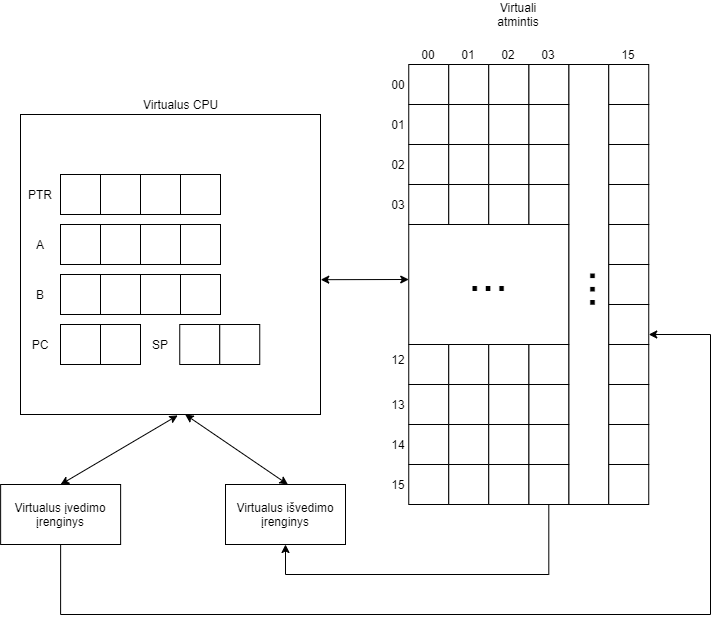

The diagram above was exported from draw.io. Its source (the exported page's mxGraphModel, read from the mxfile embedded in the PNG):
<mxGraphModel dx="1422" dy="732" grid="1" gridSize="10" guides="1" tooltips="1" connect="1" arrows="1" fold="1" page="1" pageScale="1" pageWidth="1654" pageHeight="1169" math="0" shadow="0">
  <root>
    <mxCell id="0" />
    <mxCell id="1" parent="0" />
    <mxCell id="Edt_CYlDlS-kv5CDRSVM-2" value="" style="whiteSpace=wrap;html=1;aspect=fixed;" parent="1" vertex="1">
      <mxGeometry x="380" y="190" width="300" height="300" as="geometry" />
    </mxCell>
    <mxCell id="Edt_CYlDlS-kv5CDRSVM-9" value="" style="whiteSpace=wrap;html=1;aspect=fixed;" parent="1" vertex="1">
      <mxGeometry x="420" y="400" width="40" height="40" as="geometry" />
    </mxCell>
    <mxCell id="Edt_CYlDlS-kv5CDRSVM-10" value="" style="whiteSpace=wrap;html=1;aspect=fixed;" parent="1" vertex="1">
      <mxGeometry x="460" y="400" width="40" height="40" as="geometry" />
    </mxCell>
    <mxCell id="Edt_CYlDlS-kv5CDRSVM-15" value="" style="whiteSpace=wrap;html=1;aspect=fixed;" parent="1" vertex="1">
      <mxGeometry x="420" y="350" width="40" height="40" as="geometry" />
    </mxCell>
    <mxCell id="Edt_CYlDlS-kv5CDRSVM-16" value="" style="whiteSpace=wrap;html=1;aspect=fixed;" parent="1" vertex="1">
      <mxGeometry x="460" y="350" width="40" height="40" as="geometry" />
    </mxCell>
    <mxCell id="Edt_CYlDlS-kv5CDRSVM-17" value="" style="whiteSpace=wrap;html=1;aspect=fixed;" parent="1" vertex="1">
      <mxGeometry x="500" y="350" width="40" height="40" as="geometry" />
    </mxCell>
    <mxCell id="Edt_CYlDlS-kv5CDRSVM-18" value="" style="whiteSpace=wrap;html=1;aspect=fixed;" parent="1" vertex="1">
      <mxGeometry x="540" y="350" width="40" height="40" as="geometry" />
    </mxCell>
    <mxCell id="Edt_CYlDlS-kv5CDRSVM-31" value="B" style="text;html=1;strokeColor=none;fillColor=none;align=center;verticalAlign=middle;whiteSpace=wrap;rounded=0;" parent="1" vertex="1">
      <mxGeometry x="380" y="360" width="40" height="20" as="geometry" />
    </mxCell>
    <mxCell id="Edt_CYlDlS-kv5CDRSVM-39" value="PC" style="text;html=1;strokeColor=none;fillColor=none;align=center;verticalAlign=middle;whiteSpace=wrap;rounded=0;" parent="1" vertex="1">
      <mxGeometry x="380" y="410" width="40" height="20" as="geometry" />
    </mxCell>
    <mxCell id="Edt_CYlDlS-kv5CDRSVM-40" value="" style="whiteSpace=wrap;html=1;aspect=fixed;" parent="1" vertex="1">
      <mxGeometry x="420" y="300" width="40" height="40" as="geometry" />
    </mxCell>
    <mxCell id="Edt_CYlDlS-kv5CDRSVM-41" value="" style="whiteSpace=wrap;html=1;aspect=fixed;" parent="1" vertex="1">
      <mxGeometry x="460" y="300" width="40" height="40" as="geometry" />
    </mxCell>
    <mxCell id="Edt_CYlDlS-kv5CDRSVM-42" value="" style="whiteSpace=wrap;html=1;aspect=fixed;" parent="1" vertex="1">
      <mxGeometry x="500" y="300" width="40" height="40" as="geometry" />
    </mxCell>
    <mxCell id="Edt_CYlDlS-kv5CDRSVM-43" value="" style="whiteSpace=wrap;html=1;aspect=fixed;" parent="1" vertex="1">
      <mxGeometry x="540" y="300" width="40" height="40" as="geometry" />
    </mxCell>
    <mxCell id="Edt_CYlDlS-kv5CDRSVM-44" value="A" style="text;html=1;strokeColor=none;fillColor=none;align=center;verticalAlign=middle;whiteSpace=wrap;rounded=0;" parent="1" vertex="1">
      <mxGeometry x="380" y="310" width="40" height="20" as="geometry" />
    </mxCell>
    <mxCell id="05u5UDOK6vQnNc6MkyW_-141" style="edgeStyle=orthogonalEdgeStyle;rounded=0;orthogonalLoop=1;jettySize=auto;html=1;entryX=1;entryY=0.75;entryDx=0;entryDy=0;exitX=0.5;exitY=1;exitDx=0;exitDy=0;" parent="1" source="Edt_CYlDlS-kv5CDRSVM-157" target="05u5UDOK6vQnNc6MkyW_-111" edge="1">
      <mxGeometry relative="1" as="geometry">
        <mxPoint x="1240" y="410" as="targetPoint" />
        <Array as="points">
          <mxPoint x="420" y="690" />
          <mxPoint x="1070" y="690" />
          <mxPoint x="1070" y="410" />
        </Array>
      </mxGeometry>
    </mxCell>
    <mxCell id="Edt_CYlDlS-kv5CDRSVM-157" value="Virtualus įvedimo įrenginys" style="rounded=0;whiteSpace=wrap;html=1;" parent="1" vertex="1">
      <mxGeometry x="360.13" y="560" width="120" height="60" as="geometry" />
    </mxCell>
    <mxCell id="Edt_CYlDlS-kv5CDRSVM-177" value="" style="endArrow=classic;startArrow=classic;html=1;" parent="1" edge="1">
      <mxGeometry width="50" height="50" relative="1" as="geometry">
        <mxPoint x="768.25" y="355" as="sourcePoint" />
        <mxPoint x="680.25" y="355.18" as="targetPoint" />
      </mxGeometry>
    </mxCell>
    <mxCell id="Edt_CYlDlS-kv5CDRSVM-181" value="" style="endArrow=classic;startArrow=classic;html=1;exitX=0.25;exitY=0;exitDx=0;exitDy=0;entryX=0.549;entryY=1;entryDx=0;entryDy=0;entryPerimeter=0;" parent="1" target="Edt_CYlDlS-kv5CDRSVM-2" edge="1">
      <mxGeometry width="50" height="50" relative="1" as="geometry">
        <mxPoint x="647.3800000000001" y="560" as="sourcePoint" />
        <mxPoint x="700" y="560" as="targetPoint" />
      </mxGeometry>
    </mxCell>
    <mxCell id="I28HdVl6mw5FMTWM0DIh-5" value="Virtuali&lt;br&gt;atmintis" style="text;html=1;strokeColor=none;fillColor=none;align=center;verticalAlign=middle;whiteSpace=wrap;rounded=0;" parent="1" vertex="1">
      <mxGeometry x="858.25" y="80" width="40" height="20" as="geometry" />
    </mxCell>
    <mxCell id="I28HdVl6mw5FMTWM0DIh-9" value="Virtualus CPU" style="text;html=1;align=center;verticalAlign=middle;resizable=0;points=[];autosize=1;" parent="1" vertex="1">
      <mxGeometry x="495" y="170" width="90" height="20" as="geometry" />
    </mxCell>
    <mxCell id="05u5UDOK6vQnNc6MkyW_-62" value="" style="whiteSpace=wrap;html=1;aspect=fixed;" parent="1" vertex="1">
      <mxGeometry x="768.25" y="180" width="40" height="40" as="geometry" />
    </mxCell>
    <mxCell id="05u5UDOK6vQnNc6MkyW_-63" value="" style="whiteSpace=wrap;html=1;aspect=fixed;" parent="1" vertex="1">
      <mxGeometry x="808.25" y="180" width="40" height="40" as="geometry" />
    </mxCell>
    <mxCell id="05u5UDOK6vQnNc6MkyW_-64" value="" style="whiteSpace=wrap;html=1;aspect=fixed;" parent="1" vertex="1">
      <mxGeometry x="768.25" y="140" width="40" height="40" as="geometry" />
    </mxCell>
    <mxCell id="05u5UDOK6vQnNc6MkyW_-65" value="" style="whiteSpace=wrap;html=1;aspect=fixed;" parent="1" vertex="1">
      <mxGeometry x="808.25" y="140" width="40" height="40" as="geometry" />
    </mxCell>
    <mxCell id="05u5UDOK6vQnNc6MkyW_-66" value="" style="rounded=0;whiteSpace=wrap;html=1;" parent="1" vertex="1">
      <mxGeometry x="928.25" y="140" width="40" height="440" as="geometry" />
    </mxCell>
    <mxCell id="05u5UDOK6vQnNc6MkyW_-67" value="" style="whiteSpace=wrap;html=1;aspect=fixed;" parent="1" vertex="1">
      <mxGeometry x="888.25" y="180" width="40" height="40" as="geometry" />
    </mxCell>
    <mxCell id="05u5UDOK6vQnNc6MkyW_-68" value="" style="whiteSpace=wrap;html=1;aspect=fixed;" parent="1" vertex="1">
      <mxGeometry x="888.25" y="140" width="40" height="40" as="geometry" />
    </mxCell>
    <mxCell id="05u5UDOK6vQnNc6MkyW_-69" value="" style="whiteSpace=wrap;html=1;aspect=fixed;" parent="1" vertex="1">
      <mxGeometry x="848.25" y="180" width="40" height="40" as="geometry" />
    </mxCell>
    <mxCell id="05u5UDOK6vQnNc6MkyW_-70" value="" style="whiteSpace=wrap;html=1;aspect=fixed;" parent="1" vertex="1">
      <mxGeometry x="848.25" y="140" width="40" height="40" as="geometry" />
    </mxCell>
    <mxCell id="05u5UDOK6vQnNc6MkyW_-71" value="" style="whiteSpace=wrap;html=1;aspect=fixed;" parent="1" vertex="1">
      <mxGeometry x="968.25" y="180" width="40" height="40" as="geometry" />
    </mxCell>
    <mxCell id="05u5UDOK6vQnNc6MkyW_-72" value="" style="whiteSpace=wrap;html=1;aspect=fixed;" parent="1" vertex="1">
      <mxGeometry x="968.25" y="140" width="40" height="40" as="geometry" />
    </mxCell>
    <mxCell id="05u5UDOK6vQnNc6MkyW_-73" value="" style="whiteSpace=wrap;html=1;aspect=fixed;" parent="1" vertex="1">
      <mxGeometry x="768.25" y="260" width="40" height="40" as="geometry" />
    </mxCell>
    <mxCell id="05u5UDOK6vQnNc6MkyW_-74" value="" style="whiteSpace=wrap;html=1;aspect=fixed;" parent="1" vertex="1">
      <mxGeometry x="808.25" y="260" width="40" height="40" as="geometry" />
    </mxCell>
    <mxCell id="05u5UDOK6vQnNc6MkyW_-75" value="" style="whiteSpace=wrap;html=1;aspect=fixed;" parent="1" vertex="1">
      <mxGeometry x="768.25" y="220" width="40" height="40" as="geometry" />
    </mxCell>
    <mxCell id="05u5UDOK6vQnNc6MkyW_-76" value="" style="whiteSpace=wrap;html=1;aspect=fixed;" parent="1" vertex="1">
      <mxGeometry x="808.25" y="220" width="40" height="40" as="geometry" />
    </mxCell>
    <mxCell id="05u5UDOK6vQnNc6MkyW_-77" value="" style="whiteSpace=wrap;html=1;aspect=fixed;" parent="1" vertex="1">
      <mxGeometry x="888.25" y="260" width="40" height="40" as="geometry" />
    </mxCell>
    <mxCell id="05u5UDOK6vQnNc6MkyW_-78" value="" style="whiteSpace=wrap;html=1;aspect=fixed;" parent="1" vertex="1">
      <mxGeometry x="888.25" y="220" width="40" height="40" as="geometry" />
    </mxCell>
    <mxCell id="05u5UDOK6vQnNc6MkyW_-79" value="" style="whiteSpace=wrap;html=1;aspect=fixed;" parent="1" vertex="1">
      <mxGeometry x="848.25" y="260" width="40" height="40" as="geometry" />
    </mxCell>
    <mxCell id="05u5UDOK6vQnNc6MkyW_-80" value="" style="whiteSpace=wrap;html=1;aspect=fixed;" parent="1" vertex="1">
      <mxGeometry x="848.25" y="220" width="40" height="40" as="geometry" />
    </mxCell>
    <mxCell id="05u5UDOK6vQnNc6MkyW_-89" value="" style="rounded=0;whiteSpace=wrap;html=1;" parent="1" vertex="1">
      <mxGeometry x="768.25" y="300" width="160" height="120" as="geometry" />
    </mxCell>
    <mxCell id="05u5UDOK6vQnNc6MkyW_-90" value="" style="whiteSpace=wrap;html=1;aspect=fixed;" parent="1" vertex="1">
      <mxGeometry x="768.25" y="460" width="40" height="40" as="geometry" />
    </mxCell>
    <mxCell id="05u5UDOK6vQnNc6MkyW_-91" value="" style="whiteSpace=wrap;html=1;aspect=fixed;" parent="1" vertex="1">
      <mxGeometry x="808.25" y="460" width="40" height="40" as="geometry" />
    </mxCell>
    <mxCell id="05u5UDOK6vQnNc6MkyW_-92" value="" style="whiteSpace=wrap;html=1;aspect=fixed;" parent="1" vertex="1">
      <mxGeometry x="768.25" y="420" width="40" height="40" as="geometry" />
    </mxCell>
    <mxCell id="05u5UDOK6vQnNc6MkyW_-93" value="" style="whiteSpace=wrap;html=1;aspect=fixed;" parent="1" vertex="1">
      <mxGeometry x="808.25" y="420" width="40" height="40" as="geometry" />
    </mxCell>
    <mxCell id="05u5UDOK6vQnNc6MkyW_-94" value="" style="whiteSpace=wrap;html=1;aspect=fixed;" parent="1" vertex="1">
      <mxGeometry x="888.25" y="460" width="40" height="40" as="geometry" />
    </mxCell>
    <mxCell id="05u5UDOK6vQnNc6MkyW_-95" value="" style="whiteSpace=wrap;html=1;aspect=fixed;" parent="1" vertex="1">
      <mxGeometry x="888.25" y="420" width="40" height="40" as="geometry" />
    </mxCell>
    <mxCell id="05u5UDOK6vQnNc6MkyW_-96" value="" style="whiteSpace=wrap;html=1;aspect=fixed;" parent="1" vertex="1">
      <mxGeometry x="848.25" y="460" width="40" height="40" as="geometry" />
    </mxCell>
    <mxCell id="05u5UDOK6vQnNc6MkyW_-97" value="" style="whiteSpace=wrap;html=1;aspect=fixed;" parent="1" vertex="1">
      <mxGeometry x="848.25" y="420" width="40" height="40" as="geometry" />
    </mxCell>
    <mxCell id="05u5UDOK6vQnNc6MkyW_-98" value="" style="whiteSpace=wrap;html=1;aspect=fixed;" parent="1" vertex="1">
      <mxGeometry x="768.25" y="540" width="40" height="40" as="geometry" />
    </mxCell>
    <mxCell id="05u5UDOK6vQnNc6MkyW_-99" value="" style="whiteSpace=wrap;html=1;aspect=fixed;" parent="1" vertex="1">
      <mxGeometry x="808.25" y="540" width="40" height="40" as="geometry" />
    </mxCell>
    <mxCell id="05u5UDOK6vQnNc6MkyW_-100" value="" style="whiteSpace=wrap;html=1;aspect=fixed;" parent="1" vertex="1">
      <mxGeometry x="768.25" y="500" width="40" height="40" as="geometry" />
    </mxCell>
    <mxCell id="05u5UDOK6vQnNc6MkyW_-101" value="" style="whiteSpace=wrap;html=1;aspect=fixed;" parent="1" vertex="1">
      <mxGeometry x="808.25" y="500" width="40" height="40" as="geometry" />
    </mxCell>
    <mxCell id="05u5UDOK6vQnNc6MkyW_-144" style="edgeStyle=orthogonalEdgeStyle;rounded=0;orthogonalLoop=1;jettySize=auto;html=1;entryX=0.5;entryY=1;entryDx=0;entryDy=0;" parent="1" source="05u5UDOK6vQnNc6MkyW_-102" edge="1">
      <mxGeometry relative="1" as="geometry">
        <mxPoint x="645.0050000000001" y="620" as="targetPoint" />
        <Array as="points">
          <mxPoint x="908" y="650" />
          <mxPoint x="645" y="650" />
        </Array>
      </mxGeometry>
    </mxCell>
    <mxCell id="05u5UDOK6vQnNc6MkyW_-102" value="" style="whiteSpace=wrap;html=1;aspect=fixed;" parent="1" vertex="1">
      <mxGeometry x="888.25" y="540" width="40" height="40" as="geometry" />
    </mxCell>
    <mxCell id="05u5UDOK6vQnNc6MkyW_-103" value="" style="whiteSpace=wrap;html=1;aspect=fixed;" parent="1" vertex="1">
      <mxGeometry x="888.25" y="500" width="40" height="40" as="geometry" />
    </mxCell>
    <mxCell id="05u5UDOK6vQnNc6MkyW_-104" value="" style="whiteSpace=wrap;html=1;aspect=fixed;" parent="1" vertex="1">
      <mxGeometry x="848.25" y="540" width="40" height="40" as="geometry" />
    </mxCell>
    <mxCell id="05u5UDOK6vQnNc6MkyW_-105" value="" style="whiteSpace=wrap;html=1;aspect=fixed;" parent="1" vertex="1">
      <mxGeometry x="848.25" y="500" width="40" height="40" as="geometry" />
    </mxCell>
    <mxCell id="05u5UDOK6vQnNc6MkyW_-106" value="" style="whiteSpace=wrap;html=1;aspect=fixed;" parent="1" vertex="1">
      <mxGeometry x="968.25" y="260" width="40" height="40" as="geometry" />
    </mxCell>
    <mxCell id="05u5UDOK6vQnNc6MkyW_-107" value="" style="whiteSpace=wrap;html=1;aspect=fixed;" parent="1" vertex="1">
      <mxGeometry x="968.25" y="220" width="40" height="40" as="geometry" />
    </mxCell>
    <mxCell id="05u5UDOK6vQnNc6MkyW_-108" value="" style="whiteSpace=wrap;html=1;aspect=fixed;" parent="1" vertex="1">
      <mxGeometry x="968.25" y="340" width="40" height="40" as="geometry" />
    </mxCell>
    <mxCell id="05u5UDOK6vQnNc6MkyW_-109" value="" style="whiteSpace=wrap;html=1;aspect=fixed;" parent="1" vertex="1">
      <mxGeometry x="968.25" y="300" width="40" height="40" as="geometry" />
    </mxCell>
    <mxCell id="05u5UDOK6vQnNc6MkyW_-110" value="" style="whiteSpace=wrap;html=1;aspect=fixed;" parent="1" vertex="1">
      <mxGeometry x="968.25" y="420" width="40" height="40" as="geometry" />
    </mxCell>
    <mxCell id="05u5UDOK6vQnNc6MkyW_-111" value="" style="whiteSpace=wrap;html=1;aspect=fixed;" parent="1" vertex="1">
      <mxGeometry x="968.25" y="380" width="40" height="40" as="geometry" />
    </mxCell>
    <mxCell id="05u5UDOK6vQnNc6MkyW_-112" value="" style="whiteSpace=wrap;html=1;aspect=fixed;" parent="1" vertex="1">
      <mxGeometry x="968.25" y="500" width="40" height="40" as="geometry" />
    </mxCell>
    <mxCell id="05u5UDOK6vQnNc6MkyW_-113" value="" style="whiteSpace=wrap;html=1;aspect=fixed;" parent="1" vertex="1">
      <mxGeometry x="968.25" y="460" width="40" height="40" as="geometry" />
    </mxCell>
    <mxCell id="05u5UDOK6vQnNc6MkyW_-114" value="" style="whiteSpace=wrap;html=1;aspect=fixed;" parent="1" vertex="1">
      <mxGeometry x="968.25" y="540" width="40" height="40" as="geometry" />
    </mxCell>
    <mxCell id="05u5UDOK6vQnNc6MkyW_-116" value="&lt;font style=&quot;font-size: 48px&quot;&gt;...&lt;/font&gt;" style="text;html=1;strokeColor=none;fillColor=none;align=center;verticalAlign=middle;whiteSpace=wrap;rounded=0;" parent="1" vertex="1">
      <mxGeometry x="828.25" y="340" width="40" height="20" as="geometry" />
    </mxCell>
    <mxCell id="05u5UDOK6vQnNc6MkyW_-117" value="&lt;font style=&quot;font-size: 48px&quot;&gt;...&lt;/font&gt;" style="text;html=1;strokeColor=none;fillColor=none;align=center;verticalAlign=middle;whiteSpace=wrap;rounded=0;rotation=-90;" parent="1" vertex="1">
      <mxGeometry x="918.25" y="355" width="40" height="20" as="geometry" />
    </mxCell>
    <mxCell id="05u5UDOK6vQnNc6MkyW_-119" value="00" style="text;html=1;strokeColor=none;fillColor=none;align=center;verticalAlign=middle;whiteSpace=wrap;rounded=0;" parent="1" vertex="1">
      <mxGeometry x="738.25" y="150" width="40" height="20" as="geometry" />
    </mxCell>
    <mxCell id="05u5UDOK6vQnNc6MkyW_-120" value="01" style="text;html=1;strokeColor=none;fillColor=none;align=center;verticalAlign=middle;whiteSpace=wrap;rounded=0;" parent="1" vertex="1">
      <mxGeometry x="738.25" y="190" width="40" height="20" as="geometry" />
    </mxCell>
    <mxCell id="05u5UDOK6vQnNc6MkyW_-122" value="03" style="text;html=1;strokeColor=none;fillColor=none;align=center;verticalAlign=middle;whiteSpace=wrap;rounded=0;" parent="1" vertex="1">
      <mxGeometry x="738.25" y="270" width="40" height="20" as="geometry" />
    </mxCell>
    <mxCell id="05u5UDOK6vQnNc6MkyW_-125" value="02" style="text;html=1;strokeColor=none;fillColor=none;align=center;verticalAlign=middle;whiteSpace=wrap;rounded=0;" parent="1" vertex="1">
      <mxGeometry x="738.25" y="230" width="40" height="20" as="geometry" />
    </mxCell>
    <mxCell id="05u5UDOK6vQnNc6MkyW_-126" value="15" style="text;html=1;strokeColor=none;fillColor=none;align=center;verticalAlign=middle;whiteSpace=wrap;rounded=0;" parent="1" vertex="1">
      <mxGeometry x="738.25" y="550" width="40" height="20" as="geometry" />
    </mxCell>
    <mxCell id="05u5UDOK6vQnNc6MkyW_-127" value="14" style="text;html=1;strokeColor=none;fillColor=none;align=center;verticalAlign=middle;whiteSpace=wrap;rounded=0;" parent="1" vertex="1">
      <mxGeometry x="738.25" y="510" width="40" height="20" as="geometry" />
    </mxCell>
    <mxCell id="05u5UDOK6vQnNc6MkyW_-128" value="13" style="text;html=1;strokeColor=none;fillColor=none;align=center;verticalAlign=middle;whiteSpace=wrap;rounded=0;" parent="1" vertex="1">
      <mxGeometry x="738.25" y="470" width="40" height="20" as="geometry" />
    </mxCell>
    <mxCell id="05u5UDOK6vQnNc6MkyW_-129" value="12" style="text;html=1;strokeColor=none;fillColor=none;align=center;verticalAlign=middle;whiteSpace=wrap;rounded=0;" parent="1" vertex="1">
      <mxGeometry x="738.25" y="425" width="40" height="20" as="geometry" />
    </mxCell>
    <mxCell id="05u5UDOK6vQnNc6MkyW_-130" value="00" style="text;html=1;strokeColor=none;fillColor=none;align=center;verticalAlign=middle;whiteSpace=wrap;rounded=0;" parent="1" vertex="1">
      <mxGeometry x="768.25" y="120" width="40" height="20" as="geometry" />
    </mxCell>
    <mxCell id="05u5UDOK6vQnNc6MkyW_-131" value="01" style="text;html=1;strokeColor=none;fillColor=none;align=center;verticalAlign=middle;whiteSpace=wrap;rounded=0;" parent="1" vertex="1">
      <mxGeometry x="808.25" y="120" width="40" height="20" as="geometry" />
    </mxCell>
    <mxCell id="05u5UDOK6vQnNc6MkyW_-133" value="02" style="text;html=1;strokeColor=none;fillColor=none;align=center;verticalAlign=middle;whiteSpace=wrap;rounded=0;" parent="1" vertex="1">
      <mxGeometry x="848.25" y="120" width="40" height="20" as="geometry" />
    </mxCell>
    <mxCell id="05u5UDOK6vQnNc6MkyW_-134" value="03" style="text;html=1;strokeColor=none;fillColor=none;align=center;verticalAlign=middle;whiteSpace=wrap;rounded=0;" parent="1" vertex="1">
      <mxGeometry x="888.25" y="120" width="40" height="20" as="geometry" />
    </mxCell>
    <mxCell id="05u5UDOK6vQnNc6MkyW_-135" value="15" style="text;html=1;strokeColor=none;fillColor=none;align=center;verticalAlign=middle;whiteSpace=wrap;rounded=0;" parent="1" vertex="1">
      <mxGeometry x="968.25" y="120" width="40" height="20" as="geometry" />
    </mxCell>
    <mxCell id="05u5UDOK6vQnNc6MkyW_-138" value="" style="endArrow=classic;startArrow=classic;html=1;exitX=0.5;exitY=0;exitDx=0;exitDy=0;entryX=0.524;entryY=1.003;entryDx=0;entryDy=0;entryPerimeter=0;" parent="1" source="Edt_CYlDlS-kv5CDRSVM-157" target="Edt_CYlDlS-kv5CDRSVM-2" edge="1">
      <mxGeometry width="50" height="50" relative="1" as="geometry">
        <mxPoint x="596.67" y="680" as="sourcePoint" />
        <mxPoint x="509.99999999999994" y="580" as="targetPoint" />
      </mxGeometry>
    </mxCell>
    <mxCell id="05u5UDOK6vQnNc6MkyW_-145" value="Virtualus išvedimo įrenginys" style="rounded=0;whiteSpace=wrap;html=1;" parent="1" vertex="1">
      <mxGeometry x="585" y="560" width="120" height="60" as="geometry" />
    </mxCell>
    <mxCell id="JLa2kdyYSbNjnbewHHqf-3" value="" style="whiteSpace=wrap;html=1;aspect=fixed;" parent="1" vertex="1">
      <mxGeometry x="460" y="250" width="40" height="40" as="geometry" />
    </mxCell>
    <mxCell id="JLa2kdyYSbNjnbewHHqf-5" value="" style="whiteSpace=wrap;html=1;aspect=fixed;" parent="1" vertex="1">
      <mxGeometry x="540" y="250" width="40" height="40" as="geometry" />
    </mxCell>
    <mxCell id="JLa2kdyYSbNjnbewHHqf-6" value="PTR" style="text;html=1;strokeColor=none;fillColor=none;align=center;verticalAlign=middle;whiteSpace=wrap;rounded=0;" parent="1" vertex="1">
      <mxGeometry x="380" y="260" width="40" height="20" as="geometry" />
    </mxCell>
    <mxCell id="JLa2kdyYSbNjnbewHHqf-7" value="" style="whiteSpace=wrap;html=1;aspect=fixed;" parent="1" vertex="1">
      <mxGeometry x="500" y="250" width="40" height="40" as="geometry" />
    </mxCell>
    <mxCell id="JLa2kdyYSbNjnbewHHqf-8" value="" style="whiteSpace=wrap;html=1;aspect=fixed;" parent="1" vertex="1">
      <mxGeometry x="420" y="250" width="40" height="40" as="geometry" />
    </mxCell>
    <mxCell id="mVaSRzqMsRrSq263UW5n-1" value="" style="whiteSpace=wrap;html=1;aspect=fixed;" parent="1" vertex="1">
      <mxGeometry x="539.25" y="400" width="40" height="40" as="geometry" />
    </mxCell>
    <mxCell id="mVaSRzqMsRrSq263UW5n-2" value="" style="whiteSpace=wrap;html=1;aspect=fixed;" parent="1" vertex="1">
      <mxGeometry x="579.25" y="400" width="40" height="40" as="geometry" />
    </mxCell>
    <mxCell id="mVaSRzqMsRrSq263UW5n-3" value="SP" style="text;html=1;strokeColor=none;fillColor=none;align=center;verticalAlign=middle;whiteSpace=wrap;rounded=0;" parent="1" vertex="1">
      <mxGeometry x="500" y="410" width="40" height="20" as="geometry" />
    </mxCell>
  </root>
</mxGraphModel>